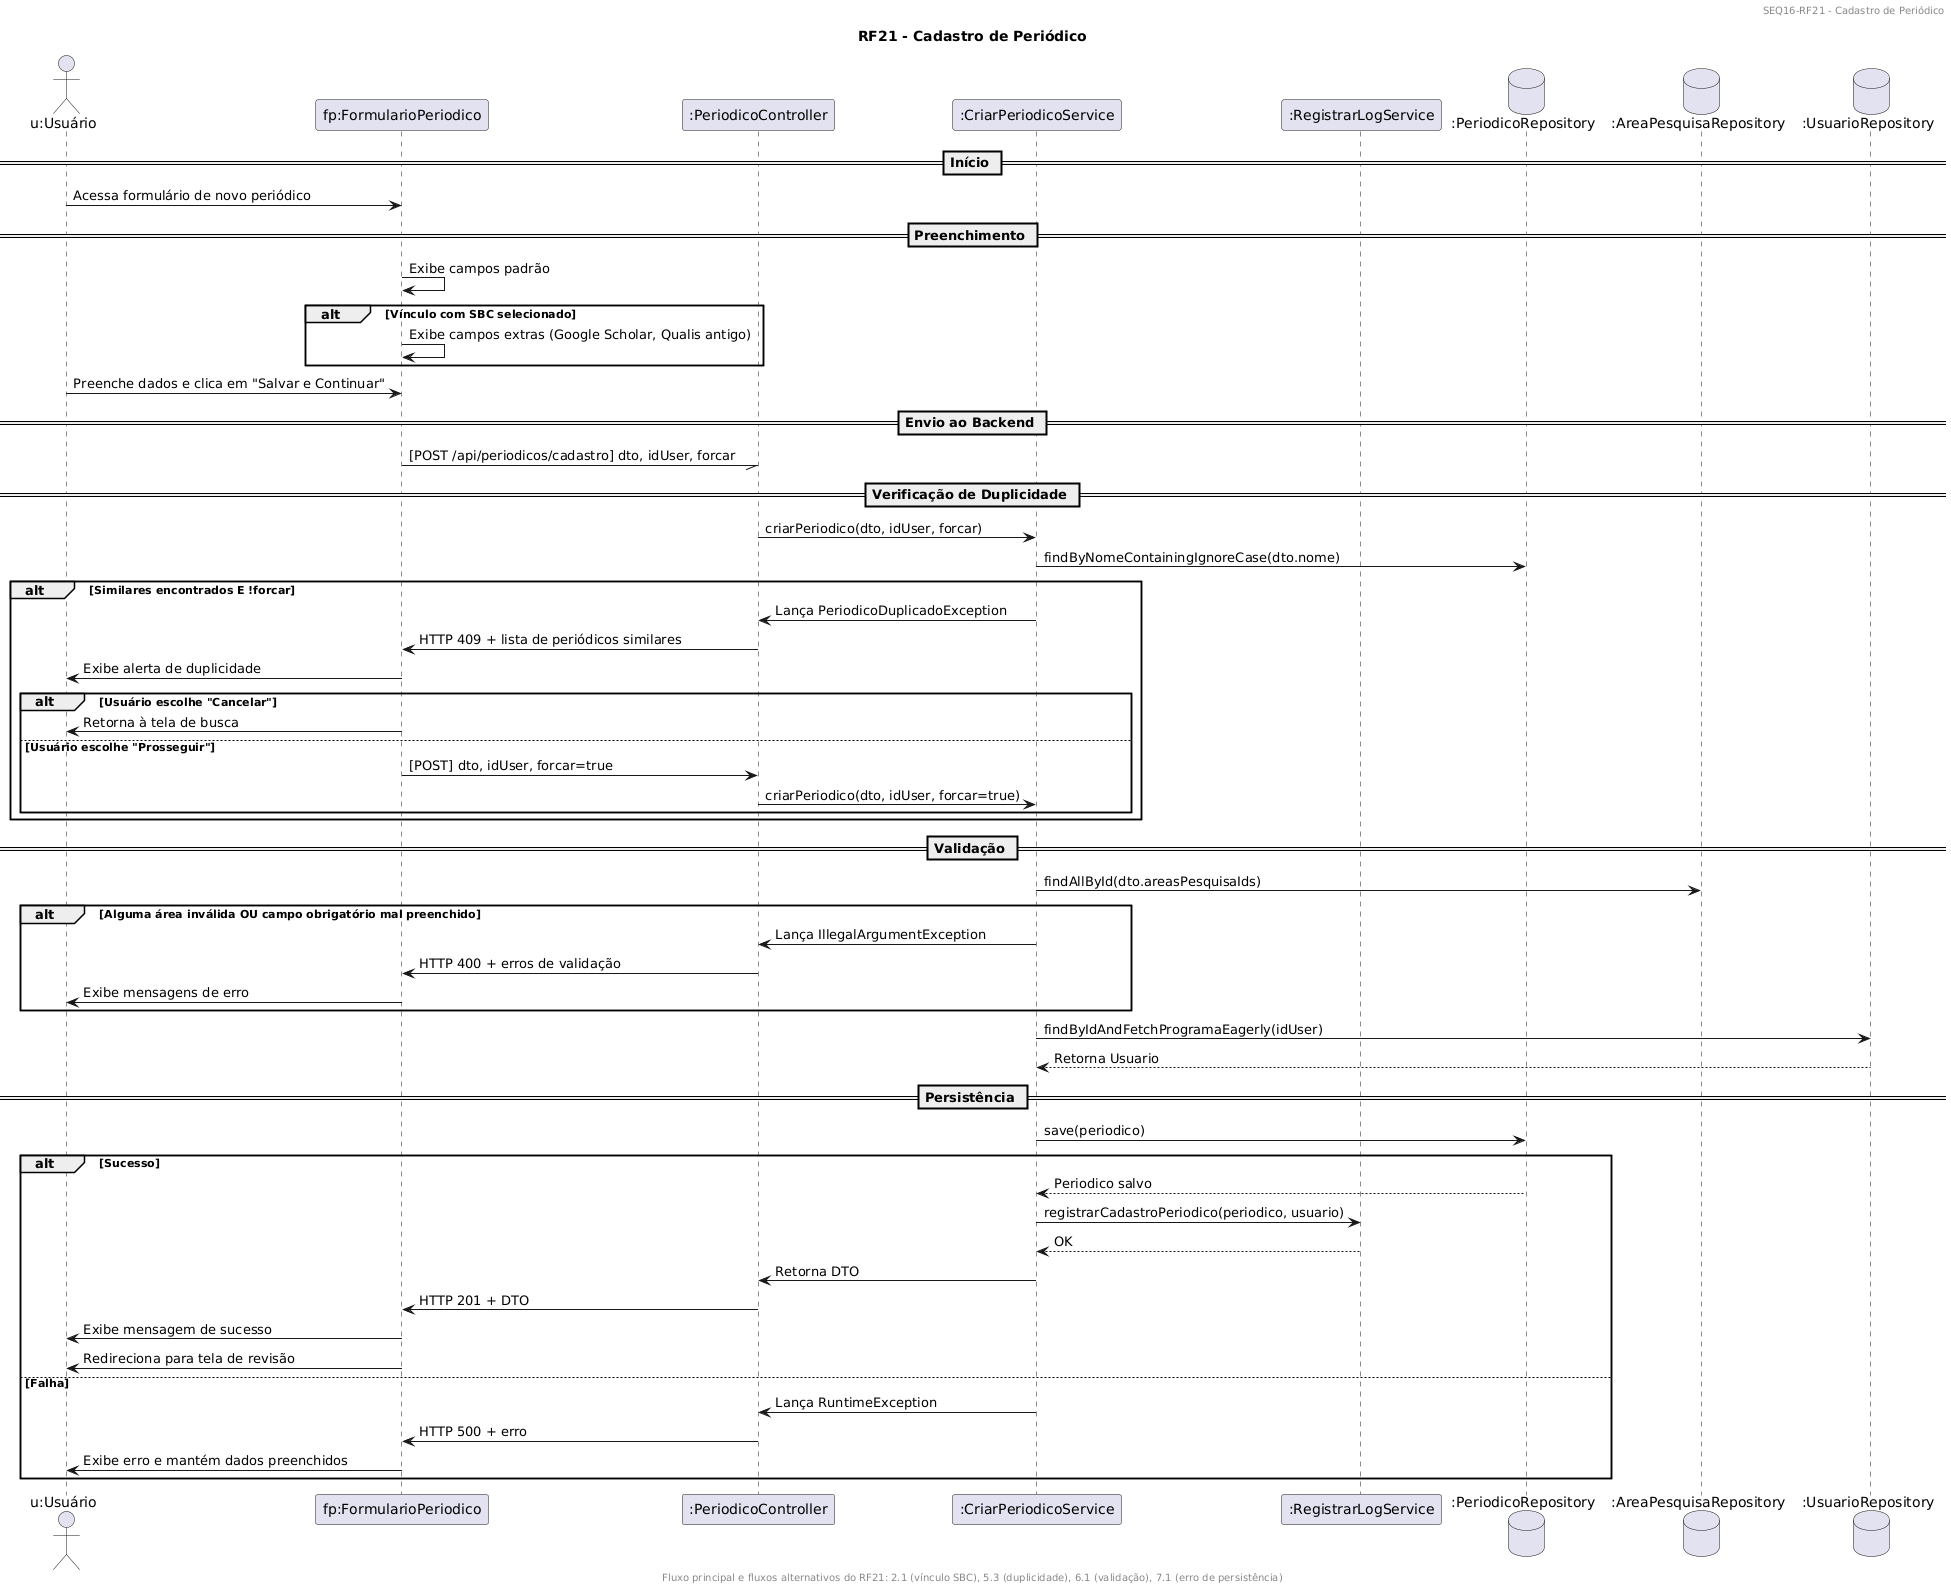

The diagram above was rendered by PlantUML. Its source (embedded in the PNG):
@startuml
header
SEQ16-RF21 - Cadastro de Periódico
endheader

footer
Fluxo principal e fluxos alternativos do RF21: 2.1 (vínculo SBC), 5.3 (duplicidade), 6.1 (validação), 7.1 (erro de persistência)
endfooter

title RF21 - Cadastro de Periódico

actor "u:Usuário" as u
participant "fp:FormularioPeriodico" as fp
participant ":PeriodicoController" as pc
participant ":CriarPeriodicoService" as cps
participant ":RegistrarLogService" as log
database ":PeriodicoRepository" as repo
database ":AreaPesquisaRepository" as ar
database ":UsuarioRepository" as ur

== Início ==
u -> fp : Acessa formulário de novo periódico

== Preenchimento ==
fp -> fp : Exibe campos padrão
alt Vínculo com SBC selecionado
    fp -> fp : Exibe campos extras (Google Scholar, Qualis antigo)
end
u -> fp : Preenche dados e clica em "Salvar e Continuar"

== Envio ao Backend ==
fp -// pc : [POST /api/periodicos/cadastro] dto, idUser, forcar

== Verificação de Duplicidade ==
pc -> cps : criarPeriodico(dto, idUser, forcar)
cps -> repo : findByNomeContainingIgnoreCase(dto.nome)
alt Similares encontrados E !forcar
    cps -> pc : Lança PeriodicoDuplicadoException
    pc -> fp : HTTP 409 + lista de periódicos similares
    fp -> u : Exibe alerta de duplicidade

    alt Usuário escolhe "Cancelar"
        fp -> u : Retorna à tela de busca
    else Usuário escolhe "Prosseguir"
        fp -> pc : [POST] dto, idUser, forcar=true
        pc -> cps : criarPeriodico(dto, idUser, forcar=true)
    end
end

== Validação ==
cps -> ar : findAllById(dto.areasPesquisaIds)
alt Alguma área inválida OU campo obrigatório mal preenchido
    cps -> pc : Lança IllegalArgumentException
    pc -> fp : HTTP 400 + erros de validação
    fp -> u : Exibe mensagens de erro

end

cps -> ur : findByIdAndFetchProgramaEagerly(idUser)
ur --> cps : Retorna Usuario

== Persistência ==
cps -> repo : save(periodico)
alt Sucesso
    repo --> cps : Periodico salvo
    cps -> log : registrarCadastroPeriodico(periodico, usuario)
    log --> cps : OK
    cps -> pc : Retorna DTO
    pc -> fp : HTTP 201 + DTO
    fp -> u : Exibe mensagem de sucesso
    fp -> u : Redireciona para tela de revisão
else Falha
    cps -> pc : Lança RuntimeException
    pc -> fp : HTTP 500 + erro
    fp -> u : Exibe erro e mantém dados preenchidos

end
@enduml